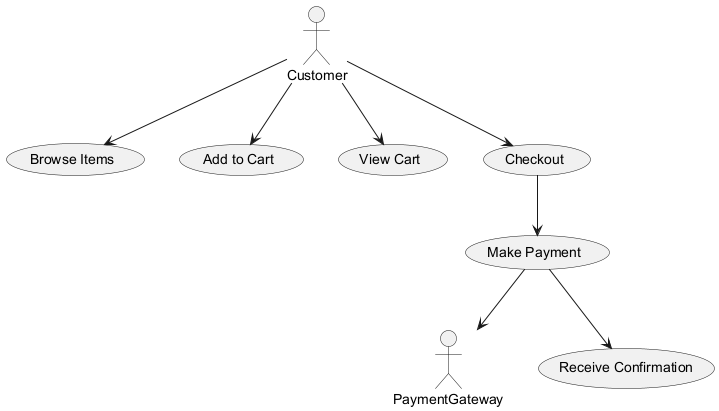

The diagram above was rendered by PlantUML. Its source (embedded in the PNG):
@startuml
actor Customer
actor PaymentGateway

usecase "Browse Items" as UC1
usecase "Add to Cart" as UC2
usecase "View Cart" as UC3
usecase "Checkout" as UC4
usecase "Make Payment" as UC5
usecase "Receive Confirmation" as UC6

Customer --> UC1
Customer --> UC2
Customer --> UC3
Customer --> UC4
UC4 --> UC5
UC5 --> PaymentGateway
UC5 --> UC6

@enduml